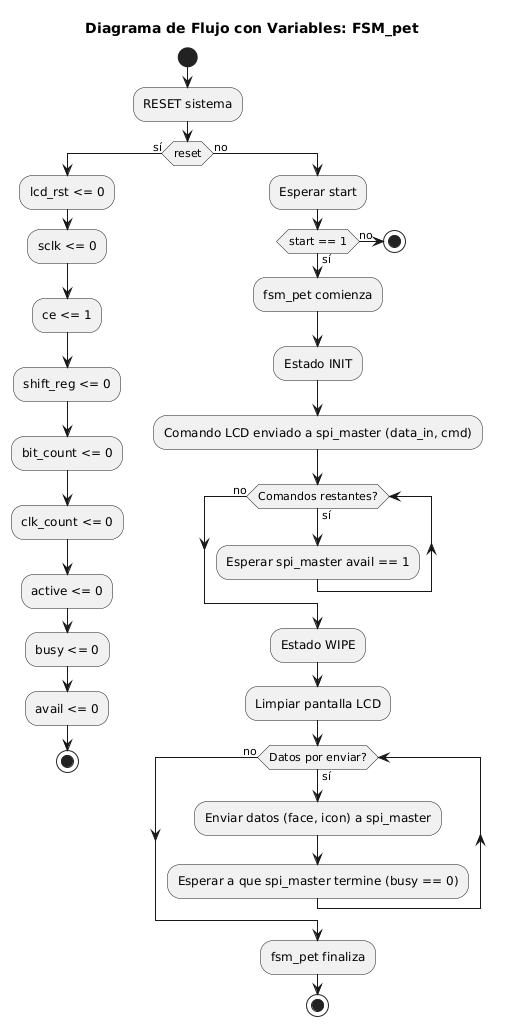

The diagram above was rendered by PlantUML. Its source (embedded in the PNG):
@startuml
title Diagrama de Flujo con Variables: FSM_pet
start

:RESET sistema;
if (reset) then (sí)
    :lcd_rst <= 0;
    :sclk <= 0;
    :ce <= 1;
    :shift_reg <= 0;
    :bit_count <= 0;
    :clk_count <= 0;
    :active <= 0;
    :busy <= 0;
    :avail <= 0;
    stop
else (no)
    :Esperar start;
    if (start == 1) then (sí)
        :fsm_pet comienza;
        :Estado INIT;
        :Comando LCD enviado a spi_master (data_in, cmd);

        while (Comandos restantes?) is (sí)
            :Esperar spi_master avail == 1;
        endwhile (no)

        :Estado WIPE;
        :Limpiar pantalla LCD;

        while (Datos por enviar?) is (sí)
            :Enviar datos (face, icon) a spi_master;
            :Esperar a que spi_master termine (busy == 0);
        endwhile (no)

        :fsm_pet finaliza;
        stop
    else (no)
        stop
    endif
endif
@enduml